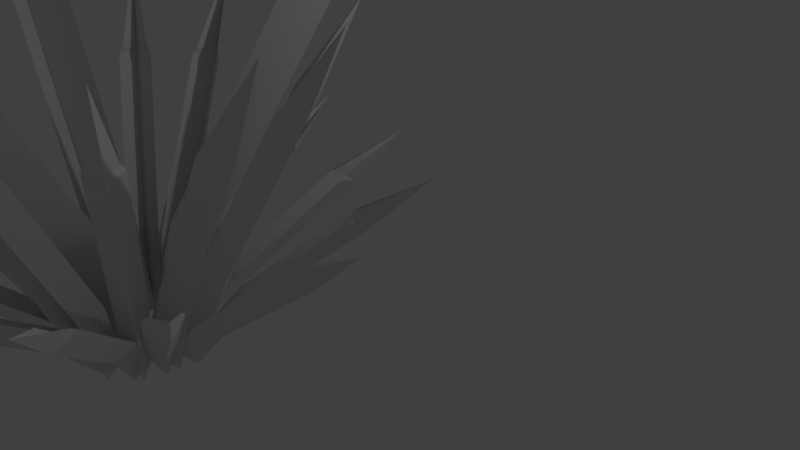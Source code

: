 # Source: Bush.blend  (saved by Blender 2.78.0; exported with 4.5.12 LTS)
import bpy
from mathutils import Matrix  # noqa: F401  (used for matrix-valued properties, if any)

bpy.ops.wm.read_factory_settings(use_empty=True)
scene = bpy.context.scene
scene.name = 'Scene'

# ---- collections
col_collection_1 = bpy.data.collections.new('Collection 1'); scene.collection.children.link(col_collection_1)

# ---- world
world_world = bpy.data.worlds.new('World'); scene.world = world_world
world_world.color = (0.05088, 0.05088, 0.05088)
world_world.use_sun_shadow = False
world_world.sun_shadow_jitter_overblur = 0.0
world_world.cycles.sampling_method = 'MANUAL'

# ---- cameras
cam_camera = bpy.data.cameras.new('Camera')
cam_camera.clip_end = 100.0
cam_camera.lens = 35.0
cam_camera.sensor_width = 32.0
cam_camera.sensor_height = 18.0
cam_camera.ortho_scale = 7.314
cam_camera.dof.focus_distance = 0.0
cam_camera.dof.aperture_fstop = 128.0

# ---- lights
light_lamp = bpy.data.lights.new('Lamp', 'POINT')
light_lamp.transmission_factor = 0.0
light_lamp.cutoff_distance = 30.0
light_lamp.energy = 100.0
light_lamp.shadow_buffer_clip_start = 1.001
light_lamp.shadow_soft_size = 0.1
light_lamp.shadow_maximum_resolution = 0.006
light_lamp.use_absolute_resolution = True

# ---- meshes
me_plane_017 = bpy.data.meshes.new('Plane.017')
me_plane_017.from_pydata([(-0.3439, -2.126, 0.3442), (-0.1426, -1.941, 0.2191), (-1.467, 0.3006, 0.8689), (-1.272, 0.4803, 0.7478), (-1.463, 0.1994, 0.8772), (-0.6312, -1.498, 0.6127), (-0.3792, -1.266, 0.4562), (-1.208, 0.4344, 0.7187), (-0.3339, -2.125, 0.08271), (-1.87, 1.228, 0.8027), (-0.6562, -1.331, 0.3398), (-1.492, 0.3623, 0.607), (-1.87, 1.228, 0.8027), (-0.5066, -2.409, 0.5471), (-0.409, -2.149, 0.3749), (-2.052, -0.6405, 1.546), (-1.957, -0.3883, 1.379), (-2.018, -0.7327, 1.546), (-0.871, -1.944, 0.9318), (-0.7487, -1.619, 0.7164), (-1.894, -0.4028, 1.328), (-0.5621, -2.415, 0.2932), (-2.684, 0.0364, 1.663), (-1.006, -1.812, 0.6877), (-2.156, -0.6058, 1.306), (-2.684, 0.0364, 1.663), (-0.495, -2.711, 0.755), (-0.4814, -2.43, 0.5728), (-2.134, -1.473, 2.125), (-2.12, -1.202, 1.949), (-2.084, -1.552, 2.116), (-0.8652, -2.37, 1.226), (-0.8482, -2.019, 0.9978), (-2.067, -1.197, 1.885), (-0.5895, -2.738, 0.5179), (-2.844, -1.017, 2.399), (-1.061, -2.289, 1.02), (-2.279, -1.477, 1.914), (-2.844, -1.017, 2.399), (-0.3551, -2.971, 0.9291), (-0.4856, -2.721, 0.7742), (-1.757, -2.641, 2.915), (-1.883, -2.398, 2.765), (-1.692, -2.686, 2.882), (-0.6453, -2.831, 1.535), (-0.8086, -2.518, 1.341), (-1.857, -2.369, 2.686), (-0.4944, -3.062, 0.7375), (-2.43, -2.59, 3.468), (-0.8964, -2.875, 1.418), (-1.94, -2.735, 2.769), (-2.43, -2.59, 3.468), (-0.07549, -3.123, 1.021), (-0.3129, -2.98, 0.945), (-0.7858, -3.461, 3.439), (-1.016, -3.322, 3.365), (-0.7258, -3.469, 3.38), (-0.1893, -3.116, 1.711), (-0.4866, -2.936, 1.615), (-1.027, -3.286, 3.283), (-0.2192, -3.294, 0.8856), (-1.209, -3.748, 4.214), (-0.4207, -3.301, 1.691), (-0.9521, -3.657, 3.362), (-1.209, -3.748, 4.214), (0.2224, -3.073, 0.9734), (-0.04802, -3.054, 0.9849), (0.2927, -3.611, 3.495), (0.03066, -3.593, 3.506), (0.3332, -3.593, 3.419), (0.2918, -3.088, 1.671), (-0.04666, -3.065, 1.685), (-0.009663, -3.569, 3.433), (0.1092, -3.305, 0.8788), (0.1924, -4.042, 4.354), (0.1338, -3.37, 1.714), (0.181, -3.875, 3.462), (0.1924, -4.042, 4.354), (0.4822, -2.915, 0.8523), (0.2421, -3.028, 0.9538), (1.352, -3.254, 3.201), (1.12, -3.365, 3.299), (1.363, -3.221, 3.116), (0.7278, -2.861, 1.494), (0.4272, -3.003, 1.621), (1.058, -3.365, 3.244), (0.426, -3.189, 0.7843), (1.612, -3.659, 4.026), (0.6822, -3.196, 1.569), (1.323, -3.554, 3.189), (1.612, -3.659, 4.026), (0.6181, -2.651, 0.664), (0.4923, -2.884, 0.8429), (2.18, -2.263, 2.479), (2.058, -2.489, 2.652), (2.151, -2.234, 2.398), (1.0, -2.41, 1.17), (0.8425, -2.702, 1.394), (1.991, -2.53, 2.625), (0.6467, -2.933, 0.5972), (2.79, -2.407, 3.108), (1.103, -2.728, 1.227), (2.256, -2.548, 2.451), (2.79, -2.407, 3.108), (0.6262, -2.354, 0.4587), (0.6551, -2.621, 0.654), (2.341, -0.9891, 1.59), (2.369, -1.248, 1.78), (2.282, -0.9857, 1.529), (1.015, -1.886, 0.8069), (1.051, -2.22, 1.051), (2.319, -1.324, 1.777), (0.7256, -2.595, 0.3603), (3.087, -0.7256, 1.932), (1.226, -2.108, 0.7924), (2.493, -1.202, 1.51), (3.087, -0.7256, 1.932), (0.441, -2.075, 0.2739), (0.5861, -2.304, 0.4377), (1.88, 0.02079, 0.9128), (2.02, -0.2008, 1.071), (1.812, -0.004908, 0.872), (0.7457, -1.447, 0.5159), (0.9273, -1.734, 0.7209), (1.995, -0.2949, 1.08), (0.5717, -2.26, 0.1352), (2.559, 0.6176, 1.027), (0.9917, -1.561, 0.4246), (2.054, -0.1131, 0.7771), (2.559, 0.6176, 1.027), (0.1944, -1.912, 0.1724), (0.427, -2.052, 0.2708), (1.057, 0.7302, 0.4591), (1.282, 0.5947, 0.5545), (0.993, 0.6733, 0.4397), (0.3523, -1.177, 0.3463), (0.6434, -1.352, 0.4695), (1.288, 0.4959, 0.5645), (0.3281, -2.03, -0.01238), (1.527, 1.604, 0.3912), (0.5809, -1.173, 0.1752), (1.217, 0.6797, 0.2665), (1.527, 1.604, 0.3912), (-0.1003, -1.922, 0.1925), (0.1706, -1.922, 0.1925), (-0.1104, 0.9542, 0.3564), (0.1522, 0.9542, 0.3564), (-0.1526, 0.8679, 0.3564), (-0.1475, -1.159, 0.3564), (0.1917, -1.159, 0.3564), (0.191, 0.8679, 0.3564), (0.0, -1.971, -0.0388), (0.0, 1.992, 0.1908), (0.0, -1.046, 0.1134), (-0.01094, 0.9804, 0.1134), (0.0, 1.992, 0.1908)], [(9, 12), (22, 25), (35, 38), (48, 51), (61, 64), (74, 77), (87, 90), (100, 103), (113, 116), (126, 129), (139, 142), (152, 155)], [(11, 7, 3, 9), (8, 1, 6, 10), (10, 6, 7, 11), (5, 10, 11, 4), (0, 8, 10, 5), (4, 11, 9, 2), (24, 20, 16, 22), (21, 14, 19, 23), (23, 19, 20, 24), (18, 23, 24, 17), (13, 21, 23, 18), (17, 24, 22, 15), (37, 33, 29, 35), (34, 27, 32, 36), (36, 32, 33, 37), (31, 36, 37, 30), (26, 34, 36, 31), (30, 37, 35, 28), (50, 46, 42, 48), (47, 40, 45, 49), (49, 45, 46, 50), (44, 49, 50, 43), (39, 47, 49, 44), (43, 50, 48, 41), (63, 59, 55, 61), (60, 53, 58, 62), (62, 58, 59, 63), (57, 62, 63, 56), (52, 60, 62, 57), (56, 63, 61, 54), (76, 72, 68, 74), (73, 66, 71, 75), (75, 71, 72, 76), (70, 75, 76, 69), (65, 73, 75, 70), (69, 76, 74, 67), (89, 85, 81, 87), (86, 79, 84, 88), (88, 84, 85, 89), (83, 88, 89, 82), (78, 86, 88, 83), (82, 89, 87, 80), (102, 98, 94, 100), (99, 92, 97, 101), (101, 97, 98, 102), (96, 101, 102, 95), (91, 99, 101, 96), (95, 102, 100, 93), (115, 111, 107, 113), (112, 105, 110, 114), (114, 110, 111, 115), (109, 114, 115, 108), (104, 112, 114, 109), (108, 115, 113, 106), (128, 124, 120, 126), (125, 118, 123, 127), (127, 123, 124, 128), (122, 127, 128, 121), (117, 125, 127, 122), (121, 128, 126, 119), (141, 137, 133, 139), (138, 131, 136, 140), (140, 136, 137, 141), (135, 140, 141, 134), (130, 138, 140, 135), (134, 141, 139, 132), (154, 150, 146, 152), (151, 144, 149, 153), (153, 149, 150, 154), (148, 153, 154, 147), (143, 151, 153, 148), (147, 154, 152, 145)])
me_plane_017.use_remesh_preserve_volume = False
me_plane_017.use_remesh_preserve_attributes = False
me_plane_017.use_mirror_vertex_groups = False
me_plane_017.update()
me_plane_016 = bpy.data.meshes.new('Plane.016')
me_plane_016.from_pydata([(-0.1003, -1.922, 0.1925), (0.1706, -1.922, 0.1925), (-0.1104, 0.9542, 0.3564), (0.1522, 0.9542, 0.3564), (-0.1526, 0.8679, 0.3564), (-0.1475, -1.159, 0.3564), (0.1917, -1.159, 0.3564), (0.191, 0.8679, 0.3564), (0.0, -1.971, -0.0388), (0.0, 1.992, 0.1908), (0.0, -1.046, 0.1134), (-0.01094, 0.9804, 0.1134), (0.006545, -2.037, 0.4), (-0.09935, -1.925, 0.2002), (-1.197, 0.01561, 2.081), (-1.3, 0.1238, 1.888), (-1.14, -0.06058, 2.062), (-0.1889, -1.44, 0.8703), (-0.3215, -1.3, 0.6203), (-1.275, 0.081, 1.808), (-0.2149, -2.163, 0.3144), (-1.875, 0.6724, 2.62), (-0.5148, -1.444, 0.8451), (-1.464, -0.06705, 2.041), (0.1874, -1.94, 0.2215), (0.02569, -2.034, 0.3975), (1.291, 0.0002764, 2.082), (1.134, -0.09072, 2.253), (1.279, -0.0399, 1.998), (0.4148, -1.328, 0.6588), (0.2124, -1.445, 0.8791), (1.074, -0.159, 2.221), (0.2837, -2.163, 0.3081), (1.793, 0.5083, 2.88), (0.5603, -1.473, 0.8853), (1.428, -0.1826, 2.221)], [], [(11, 7, 3, 9), (8, 1, 6, 10), (10, 6, 7, 11), (5, 10, 11, 4), (0, 8, 10, 5), (4, 11, 9, 2), (23, 19, 15, 21), (20, 13, 18, 22), (22, 18, 19, 23), (17, 22, 23, 16), (12, 20, 22, 17), (16, 23, 21, 14), (35, 31, 27, 33), (32, 25, 30, 34), (34, 30, 31, 35), (29, 34, 35, 28), (24, 32, 34, 29), (28, 35, 33, 26)])
me_plane_016.use_remesh_preserve_volume = False
me_plane_016.use_remesh_preserve_attributes = False
me_plane_016.use_mirror_vertex_groups = False
me_plane_016.update()
me_plane_007 = bpy.data.meshes.new('Plane.007')
me_plane_007.from_pydata([(0.1926, -2.434, 1.129), (-0.07807, -2.426, 1.119), (0.1734, -0.7363, 3.457), (-0.08887, -0.7278, 3.447), (0.2166, -0.7845, 3.386), (0.2376, -1.884, 1.683), (-0.1012, -1.873, 1.671), (-0.1266, -0.7733, 3.373), (0.08212, -2.651, 1.21), (0.04201, -0.3085, 4.414), (0.07739, -2.022, 1.904), (0.0623, -0.9228, 3.606), (-0.09235, -2.429, 1.121), (-0.3284, -2.362, 1.006), (-0.6613, -0.6578, 3.322), (-0.8901, -0.5937, 3.21), (-0.6052, -0.7174, 3.272), (-0.1521, -1.875, 1.671), (-0.4476, -1.792, 1.527), (-0.9044, -0.6335, 3.126), (-0.2697, -2.613, 1.143), (-1.064, -0.1669, 4.167), (-0.412, -1.965, 1.805), (-0.8599, -0.8088, 3.408), (-0.3464, -2.349, 0.9788), (-0.5038, -2.242, 0.7862), (-1.32, -0.4092, 2.873), (-1.473, -0.3049, 2.687), (-1.263, -0.481, 2.846), (-0.4925, -1.772, 1.487), (-0.6895, -1.638, 1.246), (-1.463, -0.3445, 2.602), (-0.5525, -2.493, 0.9258), (-1.9, 0.188, 3.525), (-0.7958, -1.802, 1.511), (-1.563, -0.5132, 2.874), (-0.4978, -2.229, 0.7592), (-0.5285, -2.098, 0.5236), (-1.705, -0.01403, 2.153), (-1.734, 0.1122, 1.924), (-1.659, -0.09859, 2.148), (-0.7077, -1.607, 1.185), (-0.7462, -1.443, 0.8899), (-1.698, 0.06658, 1.85), (-0.689, -2.323, 0.6164), (-2.35, 0.7362, 2.524), (-0.99, -1.564, 1.075), (-1.941, -0.05896, 2.044), (-0.5071, -2.096, 0.5161), (-0.3845, -1.98, 0.3043), (-1.602, 0.4526, 1.295), (-1.484, 0.5653, 1.089), (-1.585, 0.359, 1.307), (-0.7235, -1.412, 0.8272), (-0.5701, -1.266, 0.562), (-1.429, 0.5065, 1.039), (-0.6226, -2.147, 0.2927), (-2.122, 1.371, 1.357), (-0.8951, -1.305, 0.5979), (-1.759, 0.4636, 1.083), (-0.3575, -1.984, 0.3081), (-0.1217, -1.92, 0.1909), (-0.9714, 0.8135, 0.6247), (-0.7429, 0.8756, 0.5112), (-0.9878, 0.7198, 0.638), (-0.507, -1.245, 0.5197), (-0.2119, -1.165, 0.3731), (-0.6888, 0.801, 0.4894), (-0.3589, -2.019, 0.05379), (-1.191, 1.838, 0.4874), (-0.5103, -1.114, 0.2437), (-0.9962, 0.8499, 0.3646), (-0.1003, -1.922, 0.1925), (0.1706, -1.922, 0.1925), (-0.1104, 0.9542, 0.3564), (0.1522, 0.9542, 0.3564), (-0.1526, 0.8679, 0.3564), (-0.1475, -1.159, 0.3564), (0.1917, -1.159, 0.3564), (0.191, 0.8679, 0.3564), (0.0, -1.971, -0.0388), (0.0, 1.992, 0.1908), (0.0, -1.046, 0.1134), (-0.01094, 0.9804, 0.1134), (0.2046, -1.926, 0.1954), (0.4362, -1.993, 0.3191), (0.8379, 0.8679, 0.5037), (1.062, 0.8029, 0.6235), (0.7804, 0.7949, 0.4795), (0.2799, -1.166, 0.3639), (0.5697, -1.25, 0.5187), (1.074, 0.7098, 0.6363), (0.3837, -2.012, 0.03306), (1.266, 1.834, 0.4675), (0.5447, -1.109, 0.222), (1.04, 0.8531, 0.3349), (0.4489, -2.002, 0.3314), (0.5633, -2.118, 0.5475), (1.57, 0.5395, 1.098), (1.681, 0.4264, 1.308), (1.515, 0.4828, 1.044), (0.6321, -1.278, 0.5662), (0.7752, -1.424, 0.8367), (1.66, 0.3348, 1.318), (0.6539, -2.144, 0.2717), (2.201, 1.352, 1.341), (0.9365, -1.304, 0.5759), (1.817, 0.4592, 1.049), (0.5816, -2.122, 0.5499), (0.5614, -2.249, 0.788), (1.827, 0.1273, 1.852), (1.807, 0.00343, 2.083), (1.788, 0.08209, 1.776), (0.8104, -1.449, 0.877), (0.785, -1.609, 1.175), (1.763, -0.07998, 2.078), (0.7527, -2.311, 0.5769), (2.464, 0.7823, 2.383), (1.066, -1.544, 1.015), (2.044, -0.01092, 1.909), (0.5711, -2.249, 0.7801), (0.4306, -2.359, 0.9844), (1.644, -0.2618, 2.57), (1.508, -0.3679, 2.767), (1.63, -0.3012, 2.483), (0.7889, -1.626, 1.201), (0.613, -1.763, 1.457), (1.452, -0.4399, 2.742), (0.6721, -2.469, 0.8647), (2.14, 0.2652, 3.34), (0.9407, -1.768, 1.425), (1.785, -0.4406, 2.703), (0.4368, -2.357, 0.9782), (0.21, -2.426, 1.109), (1.131, -0.5575, 3.119), (0.911, -0.6253, 3.246), (1.143, -0.5968, 3.033), (0.6006, -1.775, 1.475), (0.3168, -1.862, 1.639), (0.8556, -0.6854, 3.199), (0.4507, -2.589, 1.086), (1.393, -0.1113, 4.041), (0.6234, -1.935, 1.734), (1.171, -0.7557, 3.289)], [], [(11, 7, 3, 9), (8, 1, 6, 10), (10, 6, 7, 11), (5, 10, 11, 4), (0, 8, 10, 5), (4, 11, 9, 2), (23, 19, 15, 21), (20, 13, 18, 22), (22, 18, 19, 23), (17, 22, 23, 16), (12, 20, 22, 17), (16, 23, 21, 14), (35, 31, 27, 33), (32, 25, 30, 34), (34, 30, 31, 35), (29, 34, 35, 28), (24, 32, 34, 29), (28, 35, 33, 26), (47, 43, 39, 45), (44, 37, 42, 46), (46, 42, 43, 47), (41, 46, 47, 40), (36, 44, 46, 41), (40, 47, 45, 38), (59, 55, 51, 57), (56, 49, 54, 58), (58, 54, 55, 59), (53, 58, 59, 52), (48, 56, 58, 53), (52, 59, 57, 50), (71, 67, 63, 69), (68, 61, 66, 70), (70, 66, 67, 71), (65, 70, 71, 64), (60, 68, 70, 65), (64, 71, 69, 62), (83, 79, 75, 81), (80, 73, 78, 82), (82, 78, 79, 83), (77, 82, 83, 76), (72, 80, 82, 77), (76, 83, 81, 74), (95, 91, 87, 93), (92, 85, 90, 94), (94, 90, 91, 95), (89, 94, 95, 88), (84, 92, 94, 89), (88, 95, 93, 86), (107, 103, 99, 105), (104, 97, 102, 106), (106, 102, 103, 107), (101, 106, 107, 100), (96, 104, 106, 101), (100, 107, 105, 98), (119, 115, 111, 117), (116, 109, 114, 118), (118, 114, 115, 119), (113, 118, 119, 112), (108, 116, 118, 113), (112, 119, 117, 110), (131, 127, 123, 129), (128, 121, 126, 130), (130, 126, 127, 131), (125, 130, 131, 124), (120, 128, 130, 125), (124, 131, 129, 122), (143, 139, 135, 141), (140, 133, 138, 142), (142, 138, 139, 143), (137, 142, 143, 136), (132, 140, 142, 137), (136, 143, 141, 134)])
me_plane_007.use_remesh_preserve_volume = False
me_plane_007.use_remesh_preserve_attributes = False
me_plane_007.use_mirror_vertex_groups = False
me_plane_007.update()

# ---- objects
ob_plane_015 = bpy.data.objects.new('Plane.015', me_plane_017)
ob_plane_014 = bpy.data.objects.new('Plane.014', me_plane_016)
ob_plane_005 = bpy.data.objects.new('Plane.005', me_plane_007)
ob_lamp = bpy.data.objects.new('Lamp', light_lamp)
ob_camera = bpy.data.objects.new('Camera', cam_camera)

# ---- transforms, parenting, visibility, modifiers, constraints
ob_plane_015.location = (-0.7315, -4.819, 0.9609)
ob_plane_015.rotation_euler = (0.66, -0.03092, 2.75)
ob_plane_015.scale = (0.999, 0.7792, 0.8747)
ob_plane_015.lineart.crease_threshold = 0.0
ob_plane_014.location = (-2.148, -2.924, 3.004)
ob_plane_014.rotation_euler = (1.072, -0.005592, 1.449)
ob_plane_014.scale = (1.573, 1.707, 1.717)
ob_plane_014.lineart.crease_threshold = 0.0
ob_plane_005.location = (-0.9745, -4.463, 1.777)
ob_plane_005.rotation_euler = (1.072, -0.005592, 2.562)
ob_plane_005.lineart.crease_threshold = 0.0
ob_lamp.location = (4.076, 1.005, 5.904)
ob_lamp.rotation_euler = (0.6503, 0.05522, 1.866)
ob_lamp.lock_rotations_4d = False
ob_lamp.empty_display_type = 'ARROWS'
ob_lamp.color = (0.0, 0.0, 0.0, 0.0)
ob_lamp.lineart.crease_threshold = 0.0
ob_camera.location = (7.481, -6.508, 5.344)
ob_camera.rotation_euler = (1.109, 0.0, 0.8149)
ob_camera.lock_rotations_4d = False
ob_camera.empty_display_type = 'ARROWS'
ob_camera.color = (0.0, 0.0, 0.0, 0.0)
ob_camera.display_type = 'WIRE'
ob_camera.lineart.crease_threshold = 0.0

# ---- collection membership
col_collection_1.objects.link(ob_plane_015)
col_collection_1.objects.link(ob_plane_014)
col_collection_1.objects.link(ob_plane_005)
col_collection_1.objects.link(ob_lamp)
col_collection_1.objects.link(ob_camera)

# ---- scene / render settings (as saved in the file)
scene.camera = ob_camera
scene.frame_start = 1; scene.frame_end = 250; scene.frame_set(1)
scene.render.engine = 'BLENDER_EEVEE_NEXT'
scene.render.resolution_percentage = 50
scene.render.dither_intensity = 0.0
scene.cycles.use_denoising = False
scene.cycles.samples = 128
scene.cycles.sampling_pattern = 'TABULATED_SOBOL'
scene.cycles.light_sampling_threshold = 0.0
scene.cycles.use_adaptive_sampling = False
scene.cycles.use_light_tree = False
scene.cycles.blur_glossy = 0.0
scene.cycles.sample_clamp_indirect = 0.0
scene.view_settings.view_transform = 'Standard'
bpy.context.view_layer.update()
